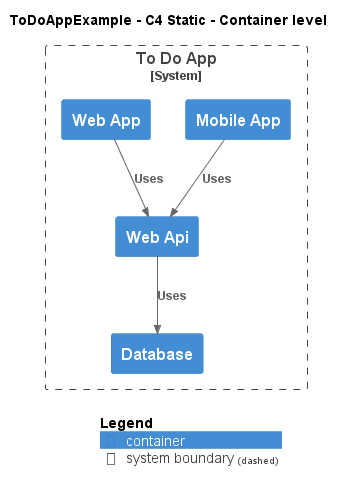

The diagram above was rendered by PlantUML. Its source (embedded in the PNG):
@startuml
!include ..\..\.c4s\C4_Container.puml

AddElementTag("c4interflow:lifecycle:new", $bgColor=green, $fontColor=#ffffff, $borderColor=green, $shadowing="False")
AddElementTag("c4interflow:lifecycle:changed", $bgColor=orange, $fontColor=#ffffff, $borderColor=orange, $shadowing="False")
AddElementTag("c4interflow:lifecycle:removed", $bgColor=red, $fontColor=#ffffff, $borderColor=red, $shadowing="False")

AddRelTag("c4interflow:lifecycle:new", $textColor=green, $lineColor=green)
AddRelTag("c4interflow:lifecycle:changed", $textColor=orange, $lineColor=orange)
AddRelTag("c4interflow:lifecycle:removed", $textColor=red, $lineColor=red)

SHOW_PERSON_PORTRAIT()
LAYOUT_TOP_DOWN()

skinparam linetype polyline

title ToDoAppExample - C4 Static - Container level


System_Boundary(ToDoAppExample.SoftwareSystems.ToDoApp, "To Do App") {
    Container(ToDoAppExample.SoftwareSystems.ToDoApp.Containers.Database, "Database", "", "")
    Container(ToDoAppExample.SoftwareSystems.ToDoApp.Containers.WebApi, "Web Api", "", "")
    Container(ToDoAppExample.SoftwareSystems.ToDoApp.Containers.MobileApp, "Mobile App", "", "")
    Container(ToDoAppExample.SoftwareSystems.ToDoApp.Containers.WebApp, "Web App", "", "")
}

Rel(ToDoAppExample.SoftwareSystems.ToDoApp.Containers.WebApi, ToDoAppExample.SoftwareSystems.ToDoApp.Containers.Database, "Uses")
Rel(ToDoAppExample.SoftwareSystems.ToDoApp.Containers.MobileApp, ToDoAppExample.SoftwareSystems.ToDoApp.Containers.WebApi, "Uses")
Rel(ToDoAppExample.SoftwareSystems.ToDoApp.Containers.WebApp, ToDoAppExample.SoftwareSystems.ToDoApp.Containers.WebApi, "Uses")


SHOW_LEGEND()
@enduml